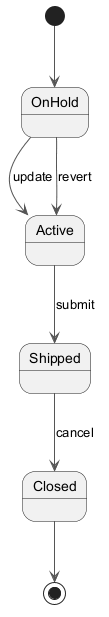

The diagram above was rendered by PlantUML. Its source (embedded in the PNG):
@startuml
skinparam ArrowColor #555555
[*] --> OnHold
OnHold --> Active : update
Active --> Shipped : submit
Shipped --> Closed : cancel
OnHold --> Active : revert
Closed --> [*]
@enduml